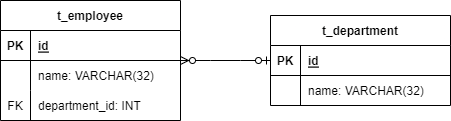

The diagram above was exported from draw.io. Its source (the exported page's mxGraphModel, read from the mxfile embedded in the PNG):
<mxGraphModel dx="1434" dy="800" grid="1" gridSize="10" guides="1" tooltips="1" connect="1" arrows="1" fold="1" page="1" pageScale="1" pageWidth="850" pageHeight="1100" math="0" shadow="0">
  <root>
    <mxCell id="0" />
    <mxCell id="1" parent="0" />
    <mxCell id="jLhmjZnnfFu7kmLJec2z-1" value="t_employee" style="shape=table;startSize=30;container=1;collapsible=1;childLayout=tableLayout;fixedRows=1;rowLines=0;fontStyle=1;align=center;resizeLast=1;" vertex="1" parent="1">
      <mxGeometry x="140" y="140" width="180" height="120" as="geometry" />
    </mxCell>
    <mxCell id="jLhmjZnnfFu7kmLJec2z-2" value="" style="shape=tableRow;horizontal=0;startSize=0;swimlaneHead=0;swimlaneBody=0;fillColor=none;collapsible=0;dropTarget=0;points=[[0,0.5],[1,0.5]];portConstraint=eastwest;top=0;left=0;right=0;bottom=1;" vertex="1" parent="jLhmjZnnfFu7kmLJec2z-1">
      <mxGeometry y="30" width="180" height="30" as="geometry" />
    </mxCell>
    <mxCell id="jLhmjZnnfFu7kmLJec2z-3" value="PK" style="shape=partialRectangle;connectable=0;fillColor=none;top=0;left=0;bottom=0;right=0;fontStyle=1;overflow=hidden;" vertex="1" parent="jLhmjZnnfFu7kmLJec2z-2">
      <mxGeometry width="30" height="30" as="geometry">
        <mxRectangle width="30" height="30" as="alternateBounds" />
      </mxGeometry>
    </mxCell>
    <mxCell id="jLhmjZnnfFu7kmLJec2z-4" value="id" style="shape=partialRectangle;connectable=0;fillColor=none;top=0;left=0;bottom=0;right=0;align=left;spacingLeft=6;fontStyle=5;overflow=hidden;" vertex="1" parent="jLhmjZnnfFu7kmLJec2z-2">
      <mxGeometry x="30" width="150" height="30" as="geometry">
        <mxRectangle width="150" height="30" as="alternateBounds" />
      </mxGeometry>
    </mxCell>
    <mxCell id="jLhmjZnnfFu7kmLJec2z-5" value="" style="shape=tableRow;horizontal=0;startSize=0;swimlaneHead=0;swimlaneBody=0;fillColor=none;collapsible=0;dropTarget=0;points=[[0,0.5],[1,0.5]];portConstraint=eastwest;top=0;left=0;right=0;bottom=0;" vertex="1" parent="jLhmjZnnfFu7kmLJec2z-1">
      <mxGeometry y="60" width="180" height="30" as="geometry" />
    </mxCell>
    <mxCell id="jLhmjZnnfFu7kmLJec2z-6" value="" style="shape=partialRectangle;connectable=0;fillColor=none;top=0;left=0;bottom=0;right=0;editable=1;overflow=hidden;" vertex="1" parent="jLhmjZnnfFu7kmLJec2z-5">
      <mxGeometry width="30" height="30" as="geometry">
        <mxRectangle width="30" height="30" as="alternateBounds" />
      </mxGeometry>
    </mxCell>
    <mxCell id="jLhmjZnnfFu7kmLJec2z-7" value="name: VARCHAR(32)" style="shape=partialRectangle;connectable=0;fillColor=none;top=0;left=0;bottom=0;right=0;align=left;spacingLeft=6;overflow=hidden;" vertex="1" parent="jLhmjZnnfFu7kmLJec2z-5">
      <mxGeometry x="30" width="150" height="30" as="geometry">
        <mxRectangle width="150" height="30" as="alternateBounds" />
      </mxGeometry>
    </mxCell>
    <mxCell id="jLhmjZnnfFu7kmLJec2z-8" value="" style="shape=tableRow;horizontal=0;startSize=0;swimlaneHead=0;swimlaneBody=0;fillColor=none;collapsible=0;dropTarget=0;points=[[0,0.5],[1,0.5]];portConstraint=eastwest;top=0;left=0;right=0;bottom=0;" vertex="1" parent="jLhmjZnnfFu7kmLJec2z-1">
      <mxGeometry y="90" width="180" height="30" as="geometry" />
    </mxCell>
    <mxCell id="jLhmjZnnfFu7kmLJec2z-9" value="FK" style="shape=partialRectangle;connectable=0;fillColor=none;top=0;left=0;bottom=0;right=0;editable=1;overflow=hidden;" vertex="1" parent="jLhmjZnnfFu7kmLJec2z-8">
      <mxGeometry width="30" height="30" as="geometry">
        <mxRectangle width="30" height="30" as="alternateBounds" />
      </mxGeometry>
    </mxCell>
    <mxCell id="jLhmjZnnfFu7kmLJec2z-10" value="department_id: INT" style="shape=partialRectangle;connectable=0;fillColor=none;top=0;left=0;bottom=0;right=0;align=left;spacingLeft=6;overflow=hidden;" vertex="1" parent="jLhmjZnnfFu7kmLJec2z-8">
      <mxGeometry x="30" width="150" height="30" as="geometry">
        <mxRectangle width="150" height="30" as="alternateBounds" />
      </mxGeometry>
    </mxCell>
    <mxCell id="jLhmjZnnfFu7kmLJec2z-28" value="t_department" style="shape=table;startSize=30;container=1;collapsible=1;childLayout=tableLayout;fixedRows=1;rowLines=0;fontStyle=1;align=center;resizeLast=1;" vertex="1" parent="1">
      <mxGeometry x="410" y="155" width="180" height="90" as="geometry" />
    </mxCell>
    <mxCell id="jLhmjZnnfFu7kmLJec2z-29" value="" style="shape=tableRow;horizontal=0;startSize=0;swimlaneHead=0;swimlaneBody=0;fillColor=none;collapsible=0;dropTarget=0;points=[[0,0.5],[1,0.5]];portConstraint=eastwest;top=0;left=0;right=0;bottom=1;" vertex="1" parent="jLhmjZnnfFu7kmLJec2z-28">
      <mxGeometry y="30" width="180" height="30" as="geometry" />
    </mxCell>
    <mxCell id="jLhmjZnnfFu7kmLJec2z-30" value="PK" style="shape=partialRectangle;connectable=0;fillColor=none;top=0;left=0;bottom=0;right=0;fontStyle=1;overflow=hidden;" vertex="1" parent="jLhmjZnnfFu7kmLJec2z-29">
      <mxGeometry width="30" height="30" as="geometry">
        <mxRectangle width="30" height="30" as="alternateBounds" />
      </mxGeometry>
    </mxCell>
    <mxCell id="jLhmjZnnfFu7kmLJec2z-31" value="id" style="shape=partialRectangle;connectable=0;fillColor=none;top=0;left=0;bottom=0;right=0;align=left;spacingLeft=6;fontStyle=5;overflow=hidden;" vertex="1" parent="jLhmjZnnfFu7kmLJec2z-29">
      <mxGeometry x="30" width="150" height="30" as="geometry">
        <mxRectangle width="150" height="30" as="alternateBounds" />
      </mxGeometry>
    </mxCell>
    <mxCell id="jLhmjZnnfFu7kmLJec2z-38" value="" style="shape=tableRow;horizontal=0;startSize=0;swimlaneHead=0;swimlaneBody=0;fillColor=none;collapsible=0;dropTarget=0;points=[[0,0.5],[1,0.5]];portConstraint=eastwest;top=0;left=0;right=0;bottom=0;" vertex="1" parent="jLhmjZnnfFu7kmLJec2z-28">
      <mxGeometry y="60" width="180" height="30" as="geometry" />
    </mxCell>
    <mxCell id="jLhmjZnnfFu7kmLJec2z-39" value="" style="shape=partialRectangle;connectable=0;fillColor=none;top=0;left=0;bottom=0;right=0;editable=1;overflow=hidden;" vertex="1" parent="jLhmjZnnfFu7kmLJec2z-38">
      <mxGeometry width="30" height="30" as="geometry">
        <mxRectangle width="30" height="30" as="alternateBounds" />
      </mxGeometry>
    </mxCell>
    <mxCell id="jLhmjZnnfFu7kmLJec2z-40" value="name: VARCHAR(32)" style="shape=partialRectangle;connectable=0;fillColor=none;top=0;left=0;bottom=0;right=0;align=left;spacingLeft=6;overflow=hidden;" vertex="1" parent="jLhmjZnnfFu7kmLJec2z-38">
      <mxGeometry x="30" width="150" height="30" as="geometry">
        <mxRectangle width="150" height="30" as="alternateBounds" />
      </mxGeometry>
    </mxCell>
    <mxCell id="jLhmjZnnfFu7kmLJec2z-41" value="" style="edgeStyle=entityRelationEdgeStyle;fontSize=12;html=1;endArrow=ERzeroToMany;startArrow=ERzeroToOne;rounded=0;" edge="1" parent="1" source="jLhmjZnnfFu7kmLJec2z-28" target="jLhmjZnnfFu7kmLJec2z-1">
      <mxGeometry width="100" height="100" relative="1" as="geometry">
        <mxPoint x="370" y="460" as="sourcePoint" />
        <mxPoint x="470" y="360" as="targetPoint" />
      </mxGeometry>
    </mxCell>
  </root>
</mxGraphModel>